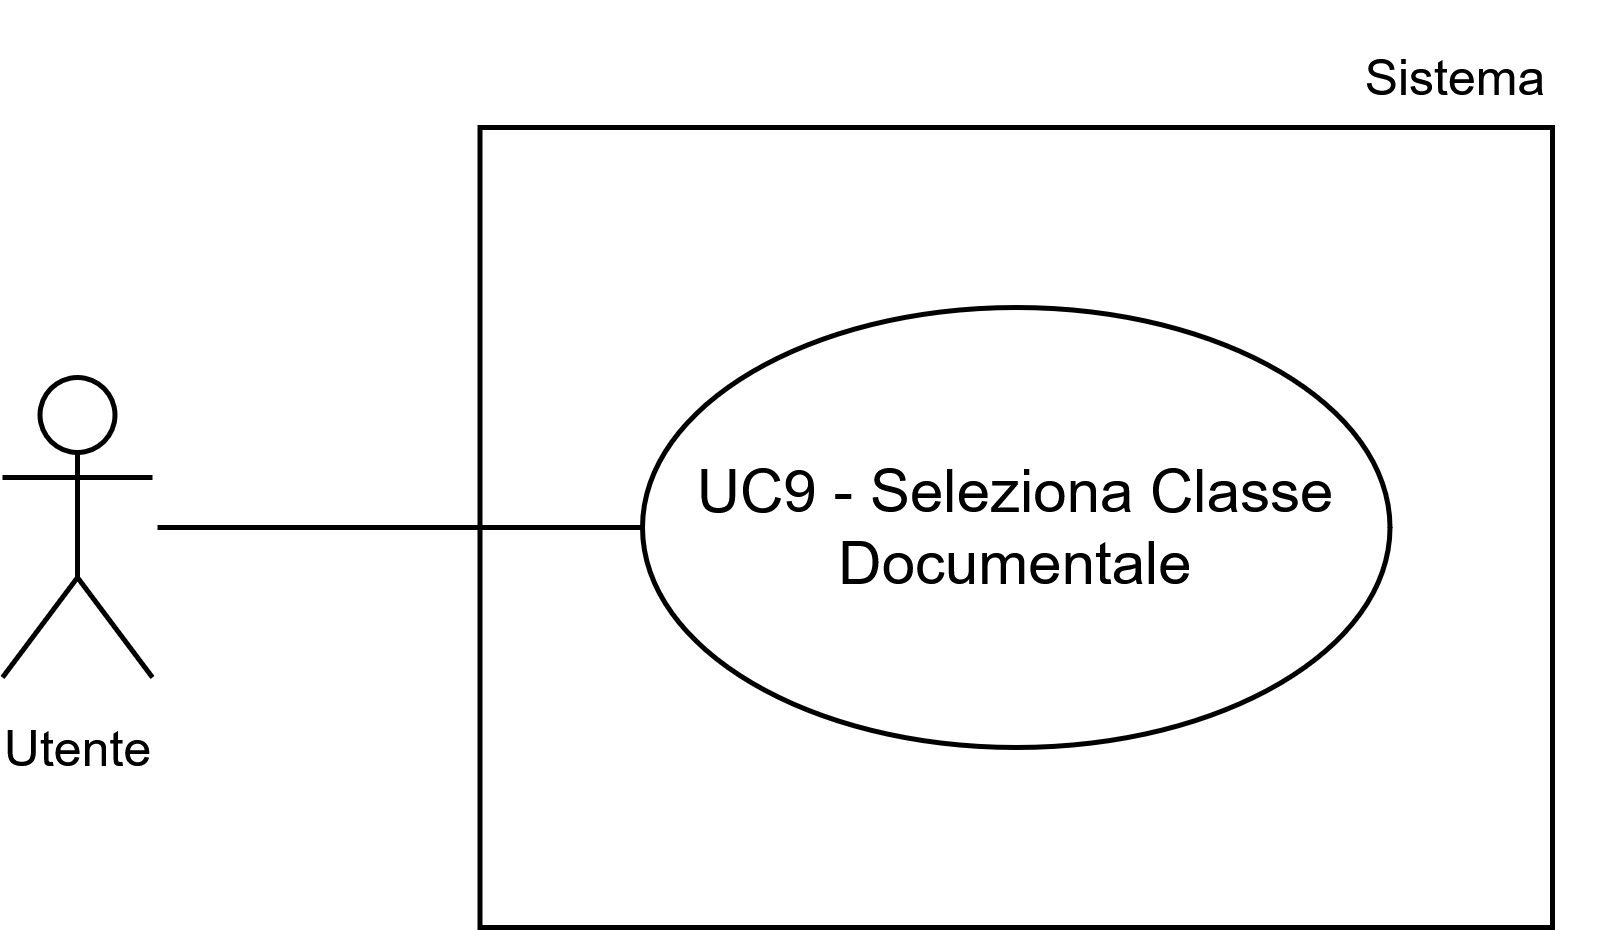

The diagram above was exported from draw.io. Its source (the exported page's mxGraphModel, read from the mxfile embedded in the PNG):
<mxGraphModel dx="1426" dy="751" grid="1" gridSize="10" guides="1" tooltips="1" connect="1" arrows="1" fold="1" page="1" pageScale="1" pageWidth="1169" pageHeight="827" math="0" shadow="0">
  <root>
    <mxCell id="0" />
    <mxCell id="1" parent="0" />
    <mxCell id="2" parent="1" style="whiteSpace=wrap;html=1;" value="c" vertex="1">
      <mxGeometry height="160" width="214.5" x="1013.5" y="1965" as="geometry" />
    </mxCell>
    <mxCell id="3" parent="1" style="ellipse;whiteSpace=wrap;html=1;" value="UC9 - Seleziona Classe Documentale" vertex="1">
      <mxGeometry height="88" width="149.5" x="1046" y="2001" as="geometry" />
    </mxCell>
    <mxCell id="4" parent="1" style="shape=umlActor;verticalLabelPosition=bottom;verticalAlign=top;html=1;outlineConnect=0;" value="&lt;font style=&quot;font-size: 10px;&quot;&gt;Utente&lt;/font&gt;" vertex="1">
      <mxGeometry height="60" width="30" x="918" y="2015" as="geometry" />
    </mxCell>
    <mxCell id="5" parent="1" style="text;html=1;whiteSpace=wrap;strokeColor=none;fillColor=none;align=center;verticalAlign=middle;rounded=0;fontSize=10;" value="Sistema" vertex="1">
      <mxGeometry height="30" width="60" x="1179" y="1940" as="geometry" />
    </mxCell>
    <mxCell id="6" edge="1" parent="1" style="endArrow=none;html=1;rounded=0;entryX=0;entryY=0.5;entryDx=0;entryDy=0;" target="3" value="">
      <mxGeometry height="50" relative="1" width="50" as="geometry">
        <mxPoint x="949" y="2045" as="sourcePoint" />
        <mxPoint x="989" y="2005" as="targetPoint" />
      </mxGeometry>
    </mxCell>
  </root>
</mxGraphModel>